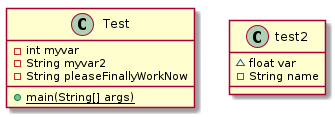

The diagram above was rendered by PlantUML. Its source (embedded in the PNG):
@startuml test2


class Test {
    - int myvar
    - String myvar2
    - String pleaseFinallyWorkNow
    {static} + main(String[] args)
}


class test2 {
    ~ float var
    - String name
}

@enduml